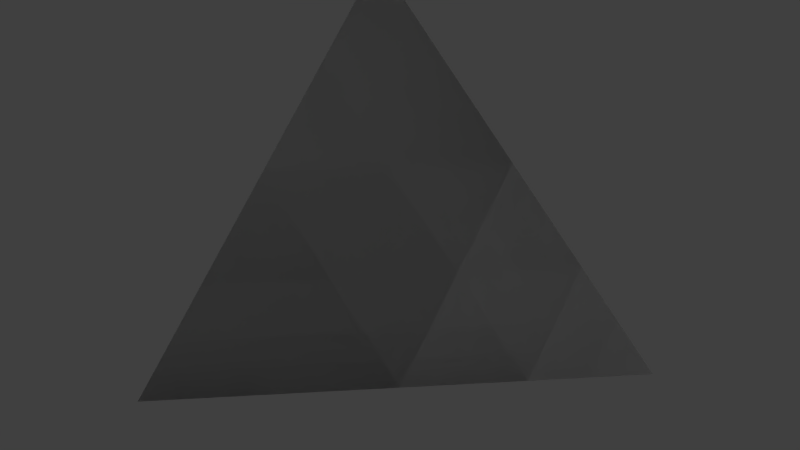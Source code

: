 # Source: Light_Corner.blend  (saved by Blender 2.79.0; exported with 4.5.12 LTS)
import bpy
from mathutils import Matrix  # noqa: F401  (used for matrix-valued properties, if any)

bpy.ops.wm.read_factory_settings(use_empty=True)
scene = bpy.context.scene
scene.name = 'Scene'

# ---- collections
col_collection_1 = bpy.data.collections.new('Collection 1'); scene.collection.children.link(col_collection_1)

# ---- materials (node trees are filled in below, after node groups)
mat_rc_tetra_001 = bpy.data.materials.new('RC_Tetra.001')
mat_rc_tetra_001.alpha_threshold = 0.0
mat_rc_tetra_001.use_transparent_shadow = False
mat_rc_tetra_001.roughness = 0.5
mat_rc_tetra = bpy.data.materials.new('RC_Tetra')
mat_rc_tetra.alpha_threshold = 0.0
mat_rc_tetra.use_transparent_shadow = False
mat_rc_tetra.roughness = 0.5

# ---- material node trees

# ---- world
world_world = bpy.data.worlds.new('World'); scene.world = world_world
world_world.color = (0.05088, 0.05088, 0.05088)
world_world.use_sun_shadow = False
world_world.sun_shadow_jitter_overblur = 0.0
world_world.cycles.sampling_method = 'MANUAL'

# ---- lights
light_lamp = bpy.data.lights.new('Lamp', 'POINT')
light_lamp.transmission_factor = 0.0
light_lamp.cutoff_distance = 30.0
light_lamp.energy = 100.0
light_lamp.shadow_buffer_clip_start = 1.001
light_lamp.shadow_soft_size = 0.1
light_lamp.shadow_maximum_resolution = 0.006
light_lamp.use_absolute_resolution = True

# ---- meshes
me_rc_tetra_001 = bpy.data.meshes.new('RC_Tetra.001')
me_rc_tetra_001.from_pydata([(-0.5, -0.5, 0.5), (-0.5, -0.5, -0.5), (0.5, -0.5, -0.5), (0.5, -0.5, -0.5), (-0.5, -0.5, -0.5), (-0.5, 0.5, -0.5), (-0.5, -0.5, -0.5), (-0.5, -0.5, 0.5), (-0.5, 0.5, -0.5), (0.5, -0.5, -0.5), (-0.5, 0.5, -0.5), (-0.5, -0.5, 0.5)], [], [(0, 1, 2), (3, 4, 5), (6, 7, 8), (9, 10, 11)])
me_rc_tetra_001.polygons.foreach_set('use_smooth', [True] * 4)
_k = set([(0, 1), (0, 2), (1, 2), (3, 4), (3, 5), (4, 5), (6, 7), (6, 8), (7, 8), (9, 10), (9, 11), (10, 11)])
me_rc_tetra_001.attributes.new('sharp_edge', 'BOOLEAN', 'EDGE').data.foreach_set('value', [ (min(e.vertices), max(e.vertices)) in _k for e in me_rc_tetra_001.edges])
_uv = me_rc_tetra_001.uv_layers.new(name='UVMap')
_uv.uv.foreach_set('vector', [0.9862, 0.01267, 0.9862, 0.1702, 0.8286, 0.1702, 0.9862, 0.01267, 0.9862, 0.1702, 0.8286, 0.1702, 0.9862, 0.1702, 0.8286, 0.1702, 0.9862, 0.01267, 0.6848, 0.6182, 0.7886, 0.7982, 0.5812, 0.798])
me_rc_tetra_001.materials.append(mat_rc_tetra_001)
me_rc_tetra_001.use_remesh_preserve_volume = False
me_rc_tetra_001.use_remesh_preserve_attributes = False
me_rc_tetra_001.use_mirror_vertex_groups = False
me_rc_tetra_001.update()
me_rc_tetra_001.normals_split_custom_set([tuple(v) for v in zip(*[iter([0.0, -1.0, 0.0, 0.0, -1.0, 0.0, 0.0, -1.0, 0.0, 0.0, 0.0, -1.0, 0.0, 0.0, -1.0, 0.0, 0.0, -1.0, -1.0, 0.0, 0.0, -1.0, 0.0, 0.0, -1.0, 0.0, 0.0, 0.5774, 0.5774, 0.5774, 0.5774, 0.5774, 0.5774, 0.5774, 0.5774, 0.5774])] * 3)])
me_rc_tetra = bpy.data.meshes.new('RC_Tetra')
me_rc_tetra.from_pydata([(-0.5, -0.5, 0.5), (-0.5, -0.5, -0.5), (0.5, -0.5, -0.5), (0.5, -0.5, -0.5), (-0.5, -0.5, -0.5), (-0.5, 0.5, -0.5), (-0.5, -0.5, -0.5), (-0.5, -0.5, 0.5), (-0.5, 0.5, -0.5), (0.5, -0.5, -0.5), (-0.5, 0.5, -0.5), (-0.5, -0.5, 0.5)], [], [(0, 1, 2), (3, 4, 5), (6, 7, 8), (9, 10, 11)])
me_rc_tetra.polygons.foreach_set('use_smooth', [True] * 4)
_k = set([(0, 1), (0, 2), (1, 2), (3, 4), (3, 5), (4, 5), (6, 7), (6, 8), (7, 8), (9, 10), (9, 11), (10, 11)])
me_rc_tetra.attributes.new('sharp_edge', 'BOOLEAN', 'EDGE').data.foreach_set('value', [ (min(e.vertices), max(e.vertices)) in _k for e in me_rc_tetra.edges])
_uv = me_rc_tetra.uv_layers.new(name='UVMap')
_uv.uv.foreach_set('vector', [0.9862, 0.01267, 0.9862, 0.1702, 0.8286, 0.1702, 0.9862, 0.01267, 0.9862, 0.1702, 0.8286, 0.1702, 0.9862, 0.1702, 0.8286, 0.1702, 0.9862, 0.01267, 0.6848, 0.6182, 0.7886, 0.7982, 0.5812, 0.798])
me_rc_tetra.materials.append(mat_rc_tetra)
me_rc_tetra.use_remesh_preserve_volume = False
me_rc_tetra.use_remesh_preserve_attributes = False
me_rc_tetra.use_mirror_vertex_groups = False
me_rc_tetra.update()
me_rc_tetra.normals_split_custom_set([tuple(v) for v in zip(*[iter([0.0, -1.0, 0.0, 0.0, -1.0, 0.0, 0.0, -1.0, 0.0, 0.0, 0.0, -1.0, 0.0, 0.0, -1.0, 0.0, 0.0, -1.0, -1.0, 0.0, 0.0, -1.0, 0.0, 0.0, -1.0, 0.0, 0.0, 0.5774, 0.5774, 0.5774, 0.5774, 0.5774, 0.5774, 0.5774, 0.5774, 0.5774])] * 3)])

# ---- objects
ob_rc_tetra_001 = bpy.data.objects.new('RC_Tetra.001', me_rc_tetra_001)
ob_rc_tetra = bpy.data.objects.new('RC_Tetra', me_rc_tetra)
ob_lamp = bpy.data.objects.new('Lamp', light_lamp)

# ---- transforms, parenting, visibility, modifiers, constraints
ob_rc_tetra_001.location = (0.0, 0.0, 0.0)
ob_rc_tetra_001.rotation_euler = (1.571, -0.0, 0.0)
ob_rc_tetra_001.lineart.crease_threshold = 0.0
ob_rc_tetra.location = (0.0, 0.0, 0.0)
ob_rc_tetra.rotation_euler = (1.571, -0.0, 0.0)
ob_rc_tetra.lineart.crease_threshold = 0.0
ob_lamp.location = (4.076, 1.005, 5.904)
ob_lamp.rotation_euler = (0.6503, 0.05522, 1.866)
ob_lamp.lock_rotations_4d = False
ob_lamp.empty_display_type = 'ARROWS'
ob_lamp.color = (0.0, 0.0, 0.0, 0.0)
ob_lamp.lineart.crease_threshold = 0.0

# ---- collection membership
col_collection_1.objects.link(ob_rc_tetra_001)
col_collection_1.objects.link(ob_rc_tetra)
col_collection_1.objects.link(ob_lamp)

# ---- scene / render settings (as saved in the file)
scene.frame_start = 1; scene.frame_end = 250; scene.frame_set(1)
scene.render.engine = 'BLENDER_EEVEE_NEXT'
scene.render.resolution_percentage = 50
scene.render.dither_intensity = 0.0
scene.cycles.use_denoising = False
scene.cycles.samples = 128
scene.cycles.sampling_pattern = 'TABULATED_SOBOL'
scene.cycles.use_adaptive_sampling = False
scene.cycles.use_light_tree = False
scene.cycles.blur_glossy = 0.0
scene.cycles.sample_clamp_indirect = 0.0
scene.view_settings.view_transform = 'Standard'
bpy.context.view_layer.update()

# ---- added for rendering (the .blend has no active camera): camera
cam_auto = bpy.data.cameras.new('AutoCamera')
cam_auto.lens = 50.0
cam_auto.sensor_width = 36.0
cam_auto.clip_end = 1000.0
ob_auto_camera = bpy.data.objects.new('AutoCamera', cam_auto)
scene.collection.objects.link(ob_auto_camera)
ob_auto_camera.location = (1.60254, -1.92304, 1.28203)
ob_auto_camera.rotation_euler = (1.09748, -7.21219e-08, 0.694738)
scene.camera = ob_auto_camera
bpy.context.view_layer.update()
